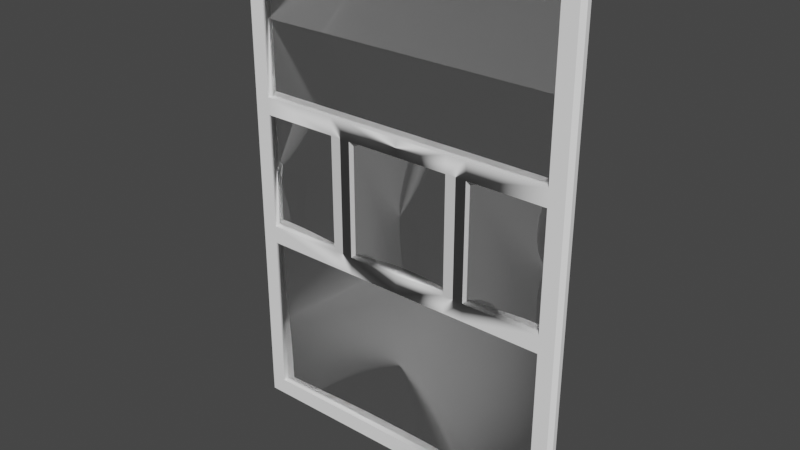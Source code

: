 # Source: door.blend  (saved by Blender 3.6.11; exported with 4.5.12 LTS)
import bpy
from mathutils import Matrix  # noqa: F401  (used for matrix-valued properties, if any)

bpy.ops.wm.read_factory_settings(use_empty=True)
scene = bpy.context.scene
scene.name = 'Scene'

# ---- collections
col_collection = bpy.data.collections.new('Collection'); scene.collection.children.link(col_collection)

# ---- materials (node trees are filled in below, after node groups)
mat_material_001 = bpy.data.materials.new('Material.001')
mat_material_002 = bpy.data.materials.new('Material.002')

# ---- node groups
ng_auto_smooth = bpy.data.node_groups.new('Auto Smooth', 'GeometryNodeTree')
_s = ng_auto_smooth.interface.new_socket(name='Geometry', in_out='OUTPUT', socket_type='NodeSocketGeometry')
_s = ng_auto_smooth.interface.new_socket(name='Geometry', in_out='INPUT', socket_type='NodeSocketGeometry')
_s = ng_auto_smooth.interface.new_socket(name='Angle', in_out='INPUT', socket_type='NodeSocketFloat')
_s.subtype = 'ANGLE'
_s.min_value = 0.0
_s.max_value = 3.142
ng_auto_smooth.is_modifier = True
_N = ng_auto_smooth.nodes; _L = ng_auto_smooth.links
n0 = _N.new('NodeGroupOutput'); n0.name = 'Group Output'; n0.location = (480, -100)
n1 = _N.new('NodeGroupInput'); n1.name = 'Group Input'; n1.location = (-420, -300)
n2 = _N.new('NodeGroupInput'); n2.name = 'Group Input.001'; n2.location = (-60, -100)
n3 = _N.new('GeometryNodeSetShadeSmooth'); n3.name = 'Set Shade Smooth'; n3.location = (120, -100)
n3.domain = 'EDGE'
n4 = _N.new('GeometryNodeSetShadeSmooth'); n4.name = 'Set Shade Smooth.001'; n4.location = (300, -100)
n5 = _N.new('GeometryNodeInputMeshEdgeAngle'); n5.name = 'Edge Angle'; n5.location = (-420, -220)
n6 = _N.new('GeometryNodeInputEdgeSmooth'); n6.name = 'Is Edge Smooth'; n6.location = (-60, -160)
n7 = _N.new('GeometryNodeInputShadeSmooth'); n7.name = 'Is Face Smooth'; n7.location = (-240, -340)
n8 = _N.new('FunctionNodeBooleanMath'); n8.name = 'Boolean Math'; n8.location = (-60, -220)
n9 = _N.new('FunctionNodeCompare'); n9.name = 'Compare'; n9.location = (-240, -180)
n9.operation = 'LESS_EQUAL'
_L.new(n5.outputs[0], n9.inputs[0])
_L.new(n4.outputs[0], n0.inputs[0])
_L.new(n1.outputs[1], n9.inputs[1])
_L.new(n9.outputs[0], n8.inputs[0])
_L.new(n7.outputs[0], n8.inputs[1])
_L.new(n2.outputs[0], n3.inputs[0])
_L.new(n6.outputs[0], n3.inputs[1])
_L.new(n3.outputs[0], n4.inputs[0])
_L.new(n8.outputs[0], n3.inputs[2])
n0.is_active_output = True

# ---- material node trees
mat_material_001.use_nodes = True; mat_material_001.node_tree.nodes.clear()
_N = mat_material_001.node_tree.nodes; _L = mat_material_001.node_tree.links
n0 = _N.new('ShaderNodeBsdfPrincipled'); n0.name = 'Principled BSDF'; n0.location = (10, 300)
n0.distribution = 'GGX'
n0.subsurface_method = 'RANDOM_WALK_SKIN'
n0.inputs[0].default_value = (1.0, 1.0, 1.0, 1.0)
n0.inputs[2].default_value = 0.4
n0.inputs[3].default_value = 1.45
n0.inputs[27].default_value = (0.0, 0.0, 0.0, 1.0)
n0.inputs[28].default_value = 1.0
n1 = _N.new('ShaderNodeOutputMaterial'); n1.name = 'Material Output'; n1.location = (300, 300)
_L.new(n0.outputs[0], n1.inputs[0])
n1.is_active_output = True
mat_material_002.use_nodes = True; mat_material_002.node_tree.nodes.clear()
_N = mat_material_002.node_tree.nodes; _L = mat_material_002.node_tree.links
n0 = _N.new('ShaderNodeOutputMaterial'); n0.name = 'Material Output'; n0.location = (300, 300)
n1 = _N.new('ShaderNodeBsdfGlass'); n1.name = 'Glass BSDF'; n1.location = (-46, 222)
n1.distribution = 'BECKMANN'
n1.inputs[2].default_value = 1.45
_L.new(n1.outputs[0], n0.inputs[0])
n0.is_active_output = True

# ---- world
world_world = bpy.data.worlds.new('World'); scene.world = world_world
world_world.use_nodes = True; world_world.node_tree.nodes.clear()
_N = world_world.node_tree.nodes; _L = world_world.node_tree.links
n0 = _N.new('ShaderNodeOutputWorld'); n0.name = 'World Output'; n0.location = (300, 300)
n1 = _N.new('ShaderNodeBackground'); n1.name = 'Background'; n1.location = (10, 300)
n1.inputs[0].default_value = (0.05088, 0.05088, 0.05088, 1.0)
_L.new(n1.outputs[0], n0.inputs[0])
n0.is_active_output = True
world_world.color = (0.05088, 0.05088, 0.05088)
world_world.use_sun_shadow = False
world_world.sun_shadow_jitter_overblur = 0.0

# ---- meshes
me_cube_001 = bpy.data.meshes.new('Cube.001')
me_cube_001.from_pydata([(-1.143, -0.045, -1.006e-06), (-1.143, -0.045, 0.1244), (1.967e-09, -0.045, -1.006e-06), (1.967e-09, -0.045, 0.1244), (-1.143, -4.998e-08, -1.006e-06), (-1.289, -5.634e-08, 0.1244), (0.0, 0.0, -1.006e-06), (0.0, 0.0, 0.1244), (-1.143, -4.998e-08, 0.1244), (-1.143, -0.045, 3.698), (-1.143, -4.998e-08, 3.698), (-1.143, -4.998e-08, 3.574), (-1.143, -0.045, 3.574), (-1.289, -5.634e-08, 3.574), (0.0, 0.0, 3.574), (0.0, 0.0, 3.698), (1.967e-09, -0.045, 3.698), (1.967e-09, -0.045, 3.574), (-1.143, -0.045, 2.48), (-1.143, -0.045, 2.35), (-1.289, -5.634e-08, 2.508), (-1.289, -5.634e-08, 2.321), (-1.143, -4.998e-08, 2.35), (-1.143, -4.998e-08, 2.48), (1.967e-09, -0.045, 2.48), (1.967e-09, -0.045, 2.35), (0.0, 0.0, 2.35), (0.0, 0.0, 2.48), (-1.143, -0.045, 1.482), (-1.143, -0.045, 1.346), (-1.289, -5.634e-08, 1.506), (-1.289, -5.634e-08, 1.322), (-1.143, -4.998e-08, 1.346), (-1.143, -4.998e-08, 1.482), (1.967e-09, -0.045, 1.482), (1.967e-09, -0.045, 1.346), (0.0, 0.0, 1.346), (0.0, 0.0, 1.482), (-0.5578, -0.045, 2.35), (-0.4005, -0.045, 2.35), (-0.4005, -0.045, 2.48), (-0.5578, -0.045, 2.48), (-0.5578, -2.438e-08, 2.35), (-0.4005, -1.751e-08, 2.35), (-0.4019, 0.0, 2.48), (-0.5564, 0.0, 2.48), (-0.5578, -0.045, 1.346), (-0.4005, -0.045, 1.346), (-0.5578, -0.045, 1.482), (-0.4005, -0.045, 1.482), (-0.4005, -1.751e-08, 1.482), (-0.5578, -2.438e-08, 1.482), (-0.5822, -2.545e-08, 1.346), (-0.3761, -1.644e-08, 1.346), (-1.287, 0.0, -1.006e-06), (-1.287, 0.0, 3.698), (-1.289, -0.01756, 0.1244), (-1.261, -0.045, 0.1244), (-1.261, -0.045, 3.574), (-1.289, -0.01756, 3.574), (-1.261, -0.045, 2.35), (-1.289, -0.01756, 2.332), (-1.289, -0.01756, 2.497), (-1.261, -0.045, 2.48), (-1.261, -0.045, 1.346), (-1.289, -0.01756, 1.332), (-1.289, -0.01756, 1.496), (-1.261, -0.045, 1.482), (-1.26, -0.045, -1.006e-06), (-1.287, -0.01756, -1.006e-06), (-1.287, -0.01756, 3.698), (-1.26, -0.045, 3.698)], [], [(2, 3, 1, 0), (67, 28, 19, 60), (10, 9, 16, 15), (0, 4, 6, 2), (3, 7, 8, 1), (55, 70, 71, 9, 10), (63, 18, 12, 58), (9, 71, 58, 12), (13, 59, 70, 55), (18, 23, 11, 12), (17, 14, 15, 16), (9, 12, 17, 16), (12, 11, 14, 17), (28, 33, 22, 19), (40, 39, 25, 24), (60, 19, 18, 63), (30, 66, 61, 21), (21, 61, 62, 20), (31, 65, 66, 30), (25, 26, 27, 24), (39, 43, 26, 25), (44, 40, 24, 27), (56, 5, 54, 69), (4, 0, 68, 69, 54), (20, 62, 59, 13), (64, 29, 28, 67), (1, 8, 32, 29), (50, 49, 34, 37), (35, 36, 37, 34), (49, 47, 35, 34), (47, 53, 36, 35), (23, 18, 41, 45), (45, 41, 40, 44), (19, 22, 42, 38), (38, 42, 43, 39), (18, 19, 38, 41), (41, 38, 39, 40), (29, 32, 52, 46), (46, 52, 53, 47), (28, 29, 46, 48), (48, 46, 47, 49), (33, 28, 48, 51), (51, 48, 49, 50), (39, 38, 48, 49), (43, 50, 49, 39), (51, 42, 38, 48), (23, 45, 44, 27, 14, 11), (33, 51, 42, 22), (43, 50, 37, 26), (7, 36, 53, 52, 32, 8), (57, 1, 29, 64), (5, 56, 65, 31), (63, 58, 59, 62), (67, 60, 61, 66), (60, 63, 62, 61), (57, 64, 65, 56), (64, 67, 66, 65), (56, 69, 68, 57), (58, 71, 70, 59), (0, 1, 57, 68)])
me_cube_001.polygons.foreach_set('use_smooth', [True] * 60)
me_cube_001.polygons.foreach_set('material_index', [0, 0, 0, 0, 0, 0, 0, 0, 0, 0, 0, 0, 0, 0, 0, 0, 0, 0, 0, 0, 0, 0, 0, 0, 0, 0, 0, 0, 0, 0, 0, 0, 0, 0, 0, 0, 0, 0, 0, 0, 0, 0, 0, 0, 0, 0, 1, 1, 1, 1, 0, 0, 0, 0, 0, 0, 0, 0, 0, 0])
_uv = me_cube_001.uv_layers.new(name='UVMap')
_uv.uv.foreach_set('vector', [0.375, 0.125, 0.625, 0.125, 0.625, 0.25, 0.375, 0.25, 0.625, 0.25, 0.625, 0.25, 0.625, 0.25, 0.625, 0.25, 0.625, 0.375, 0.625, 0.25, 0.625, 0.25, 0.625, 0.375, 0.125, 0.5, 0.25, 0.5, 0.25, 0.625, 0.125, 0.625, 0.625, 0.125, 0.625, 0.375, 0.625, 0.375, 0.625, 0.25, 0.625, 0.375, 0.625, 0.3262, 0.625, 0.25, 0.625, 0.25, 0.625, 0.375, 0.625, 0.25, 0.625, 0.25, 0.625, 0.25, 0.625, 0.25, 0.625, 0.25, 0.625, 0.25, 0.625, 0.25, 0.625, 0.25, 0.625, 0.375, 0.625, 0.3262, 0.625, 0.3262, 0.625, 0.375, 0.625, 0.25, 0.625, 0.375, 0.625, 0.375, 0.625, 0.25, 0.625, 0.25, 0.625, 0.375, 0.625, 0.375, 0.625, 0.25, 0.625, 0.25, 0.625, 0.25, 0.625, 0.25, 0.625, 0.25, 0.625, 0.25, 0.625, 0.375, 0.625, 0.375, 0.625, 0.25, 0.625, 0.25, 0.625, 0.375, 0.625, 0.375, 0.625, 0.25, 0.625, 0.25, 0.625, 0.25, 0.625, 0.25, 0.625, 0.25, 0.625, 0.25, 0.625, 0.25, 0.625, 0.25, 0.625, 0.25, 0.625, 0.375, 0.625, 0.3262, 0.625, 0.3262, 0.625, 0.375, 0.625, 0.375, 0.625, 0.3262, 0.625, 0.3262, 0.625, 0.375, 0.625, 0.375, 0.625, 0.3262, 0.625, 0.3262, 0.625, 0.375, 0.625, 0.25, 0.625, 0.375, 0.625, 0.375, 0.625, 0.25, 0.625, 0.25, 0.625, 0.375, 0.625, 0.375, 0.625, 0.25, 0.625, 0.375, 0.625, 0.25, 0.625, 0.25, 0.625, 0.375, 0.625, 0.3262, 0.625, 0.375, 0.375, 0.375, 0.375, 0.3262, 0.375, 0.375, 0.375, 0.25, 0.375, 0.25, 0.375, 0.3262, 0.375, 0.375, 0.625, 0.375, 0.625, 0.3262, 0.625, 0.3262, 0.625, 0.375, 0.625, 0.25, 0.625, 0.25, 0.625, 0.25, 0.625, 0.25, 0.625, 0.25, 0.625, 0.375, 0.625, 0.375, 0.625, 0.25, 0.625, 0.375, 0.625, 0.25, 0.625, 0.25, 0.625, 0.375, 0.625, 0.25, 0.625, 0.375, 0.625, 0.375, 0.625, 0.25, 0.625, 0.25, 0.625, 0.25, 0.625, 0.25, 0.625, 0.25, 0.625, 0.25, 0.625, 0.375, 0.625, 0.375, 0.625, 0.25, 0.625, 0.375, 0.625, 0.25, 0.625, 0.25, 0.625, 0.375, 0.625, 0.375, 0.625, 0.25, 0.625, 0.25, 0.625, 0.375, 0.625, 0.25, 0.625, 0.375, 0.625, 0.375, 0.625, 0.25, 0.625, 0.25, 0.625, 0.375, 0.625, 0.375, 0.625, 0.25, 0.625, 0.25, 0.625, 0.25, 0.625, 0.25, 0.625, 0.25, 0.625, 0.25, 0.625, 0.25, 0.625, 0.25, 0.625, 0.25, 0.625, 0.25, 0.625, 0.375, 0.625, 0.375, 0.625, 0.25, 0.625, 0.25, 0.625, 0.375, 0.625, 0.375, 0.625, 0.25, 0.625, 0.25, 0.625, 0.25, 0.625, 0.25, 0.625, 0.25, 0.625, 0.25, 0.625, 0.25, 0.625, 0.25, 0.625, 0.25, 0.625, 0.375, 0.625, 0.25, 0.625, 0.25, 0.625, 0.375, 0.625, 0.375, 0.625, 0.25, 0.625, 0.25, 0.625, 0.375, 0.625, 0.25, 0.625, 0.25, 0.625, 0.25, 0.625, 0.25, 0.625, 0.375, 0.625, 0.375, 0.625, 0.25, 0.625, 0.25, 0.625, 0.375, 0.625, 0.375, 0.625, 0.25, 0.625, 0.25, 0.625, 0.375, 0.625, 0.375, 0.625, 0.375, 0.625, 0.375, 0.625, 0.375, 0.625, 0.375, 0.625, 0.375, 0.625, 0.375, 0.625, 0.375, 0.625, 0.375, 0.625, 0.375, 0.625, 0.375, 0.625, 0.375, 0.625, 0.375, 0.625, 0.375, 0.625, 0.375, 0.625, 0.375, 0.625, 0.375, 0.625, 0.375, 0.625, 0.375, 0.625, 0.25, 0.625, 0.25, 0.625, 0.25, 0.625, 0.25, 0.625, 0.375, 0.625, 0.3262, 0.625, 0.3262, 0.625, 0.375, 0.625, 0.25, 0.625, 0.25, 0.625, 0.3262, 0.625, 0.3262, 0.625, 0.25, 0.625, 0.25, 0.625, 0.3262, 0.625, 0.3262, 0.625, 0.25, 0.625, 0.25, 0.625, 0.3262, 0.625, 0.3262, 0.625, 0.25, 0.625, 0.25, 0.625, 0.3262, 0.625, 0.3262, 0.625, 0.25, 0.625, 0.25, 0.625, 0.3262, 0.625, 0.3262, 0.625, 0.3262, 0.375, 0.3262, 0.375, 0.25, 0.625, 0.25, 0.625, 0.25, 0.625, 0.25, 0.625, 0.3262, 0.625, 0.3262, 0.375, 0.25, 0.625, 0.25, 0.625, 0.25, 0.375, 0.25])
me_cube_001.materials.append(mat_material_001)
me_cube_001.materials.append(mat_material_002)
me_cube_001.update()
me_cube = bpy.data.meshes.new('Cube')
me_cube.from_pydata([(-1.0, -1.0, -1.0), (-1.0, -1.0, 1.0), (-1.0, 1.0, -1.0), (-1.0, 1.0, 1.0), (1.0, -1.0, -1.0), (1.0, -1.0, 1.0), (1.0, 1.0, -1.0), (1.0, 1.0, 1.0)], [], [(0, 1, 3, 2), (2, 3, 7, 6), (6, 7, 5, 4), (4, 5, 1, 0), (2, 6, 4, 0), (7, 3, 1, 5)])
_uv = me_cube.uv_layers.new(name='UVMap')
_uv.uv.foreach_set('vector', [0.375, 0.0, 0.625, 0.0, 0.625, 0.25, 0.375, 0.25, 0.375, 0.25, 0.625, 0.25, 0.625, 0.5, 0.375, 0.5, 0.375, 0.5, 0.625, 0.5, 0.625, 0.75, 0.375, 0.75, 0.375, 0.75, 0.625, 0.75, 0.625, 1.0, 0.375, 1.0, 0.125, 0.5, 0.375, 0.5, 0.375, 0.75, 0.125, 0.75, 0.625, 0.5, 0.875, 0.5, 0.875, 0.75, 0.625, 0.75])
me_cube.update()

# ---- objects
ob_cube = bpy.data.objects.new('Cube', me_cube_001)
ob_cube_001_colonly = bpy.data.objects.new('Cube.001-colonly', me_cube)

# ---- transforms, parenting, visibility, modifiers, constraints
ob_cube.location = (0.0, 0.045, 0.0)
ob_cube.scale = (0.75, 0.75, 0.75)
_m = ob_cube.modifiers.new('Mirror', 'MIRROR')
_m.use_axis = (True, True, False)
_m.use_clip = True
_m = ob_cube.modifiers.new('Auto Smooth', 'NODES')
_m.node_group = ng_auto_smooth
_gi = [s.identifier for s in ng_auto_smooth.interface.items_tree if s.item_type == 'SOCKET' and s.in_out == 'INPUT']
_m[_gi[1]] = 0.5236  # Angle
ob_cube_001_colonly.location = (0.0, 0.045, 1.386)
ob_cube_001_colonly.scale = (0.9668, 0.03387, 1.387)
ob_cube_001_colonly.hide_render = True

# ---- collection membership
col_collection.objects.link(ob_cube)
col_collection.objects.link(ob_cube_001_colonly)

# ---- scene / render settings (as saved in the file)
scene.frame_start = 1; scene.frame_end = 250; scene.frame_set(1)
scene.render.engine = 'CYCLES'
scene.cycles.sampling_pattern = 'TABULATED_SOBOL'
scene.eevee.use_gtao = True
scene.eevee.use_raytracing = True
scene.view_settings.view_transform = 'Filmic'
bpy.context.view_layer.update()

# ---- added for rendering (the .blend has no active camera and no usable light): camera, sun
cam_auto = bpy.data.cameras.new('AutoCamera')
cam_auto.lens = 50.0
cam_auto.sensor_width = 36.0
cam_auto.clip_end = 1000.0
ob_auto_camera = bpy.data.objects.new('AutoCamera', cam_auto)
scene.collection.objects.link(ob_auto_camera)
ob_auto_camera.location = (3.12846, -3.70915, 3.88939)
ob_auto_camera.rotation_euler = (1.09748, -7.21219e-08, 0.694738)
scene.camera = ob_auto_camera
light_auto_sun = bpy.data.lights.new('AutoSun', 'SUN')
light_auto_sun.energy = 3.0
light_auto_sun.angle = 0.0523599
ob_auto_sun = bpy.data.objects.new('AutoSun', light_auto_sun)
scene.collection.objects.link(ob_auto_sun)
ob_auto_sun.rotation_euler = (0.872665, 0.174533, 0.523599)
bpy.context.view_layer.update()
